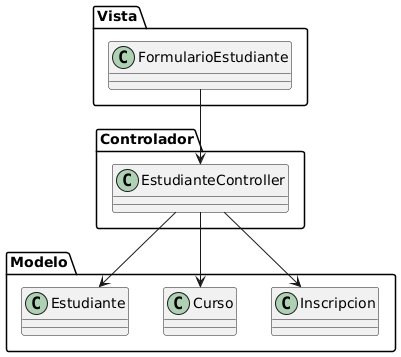

The diagram above was rendered by PlantUML. Its source (embedded in the PNG):
@startuml
package "Vista" {
  class FormularioEstudiante
}

package "Controlador" {
  class EstudianteController
}

package "Modelo" {
  class Estudiante
  class Curso
  class Inscripcion
}

FormularioEstudiante --> EstudianteController
EstudianteController --> Estudiante
EstudianteController --> Curso
EstudianteController --> Inscripcion
@enduml